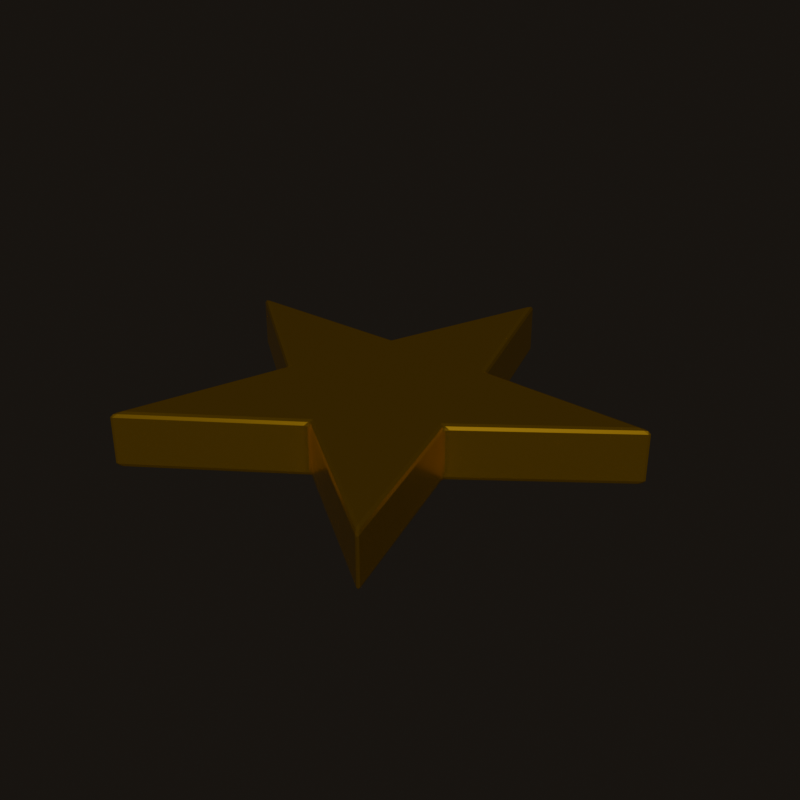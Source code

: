 # Source: object.blend  (saved by Blender 5.2.45; exported with 4.5.12 LTS)
import bpy
from mathutils import Matrix  # noqa: F401  (used for matrix-valued properties, if any)

bpy.ops.wm.read_factory_settings(use_empty=True)
scene = bpy.context.scene
scene.name = 'Scene'

# ---- collections
col_collection = bpy.data.collections.new('Collection'); scene.collection.children.link(col_collection)

# ---- materials (node trees are filled in below, after node groups)
mat_material_star_body = bpy.data.materials.new('Material_star_body')

# ---- material node trees
mat_material_star_body.use_nodes = True; mat_material_star_body.node_tree.nodes.clear()
_N = mat_material_star_body.node_tree.nodes; _L = mat_material_star_body.node_tree.links
n0 = _N.new('ShaderNodeBsdfPrincipled'); n0.name = 'Principled BSDF'; n0.location = (-200, 100)
n0.inputs[0].default_value = (1.0, 0.5705, 0.03968, 1.0)
n0.inputs[1].default_value = 0.95
n0.inputs[2].default_value = 0.2
n0.inputs[10].default_value = 0.005
n1 = _N.new('ShaderNodeOutputMaterial'); n1.name = 'Material Output'; n1.location = (200, 100)
_L.new(n0.outputs[0], n1.inputs[0])
n1.is_active_output = True

# ---- world
world_world = bpy.data.worlds.new('World'); scene.world = world_world
world_world.use_nodes = True; world_world.node_tree.nodes.clear()
_N = world_world.node_tree.nodes; _L = world_world.node_tree.links
n0 = _N.new('ShaderNodeOutputWorld'); n0.name = 'World Output'; n0.location = (200, 100)
n1 = _N.new('ShaderNodeBackground'); n1.name = 'Background'; n1.location = (-200, 100)
n1.inputs[0].default_value = (0.055, 0.045, 0.035, 1.0)
n1.inputs[1].default_value = 0.25
_L.new(n1.outputs[0], n0.inputs[0])
n0.is_active_output = True
world_world.color = (0.055, 0.045, 0.035)
world_world.sun_shadow_jitter_overblur = 0.0

# ---- meshes
me_star_body = bpy.data.meshes.new('star_body')
me_star_body.from_pydata([(-2.064, 3.064, -0.84), (-2.002, 2.755, -1.0), (-2.277, 2.909, -0.84), (-2.065, 2.92, -0.9531), (-2.117, 2.913, -0.9324), (-2.14, 2.865, -0.9531), (-2.148, 2.956, -0.84), (-8.432, 2.684, -0.84), (-8.399, 2.784, -0.84), (-8.096, 2.63, -1.0), (-8.475, 2.754, -0.84), (-8.385, 2.724, -0.9324), (-8.248, 2.74, -0.9531), (-8.284, 2.631, -0.9531), (-3.47, -1.266, -0.84), (-3.551, -1.016, -0.84), (-3.238, -1.052, -1.0), (-3.475, -1.129, -0.84), (-3.424, -1.113, -0.9324), (-3.415, -1.06, -0.9531), (-3.386, -1.149, -0.9531), (-5.159, -7.19, -0.84), (-5.244, -7.128, -0.84), (-5.004, -6.887, -1.0), (-5.238, -7.209, -0.84), (-5.182, -7.133, -0.9324), (-5.156, -6.998, -0.9531), (-5.062, -7.065, -0.9531), (0.1313, -3.691, -0.84), (-0.1313, -3.691, -0.84), (0.0, -3.405, -1.0), (-7.451e-09, -3.654, -0.84), (2.649e-08, -3.6, -0.9324), (-0.04674, -3.575, -0.9531), (0.04674, -3.575, -0.9531), (5.244, -7.128, -0.84), (5.159, -7.19, -0.84), (5.004, -6.887, -1.0), (5.238, -7.209, -0.84), (5.182, -7.133, -0.9324), (5.062, -7.065, -0.9531), (5.156, -6.998, -0.9531), (3.551, -1.016, -0.84), (3.47, -1.266, -0.84), (3.238, -1.052, -1.0), (3.475, -1.129, -0.84), (3.424, -1.113, -0.9324), (3.386, -1.149, -0.9531), (3.415, -1.06, -0.9531), (8.399, 2.784, -0.84), (8.432, 2.684, -0.84), (8.096, 2.63, -1.0), (8.475, 2.754, -0.84), (8.385, 2.724, -0.9324), (8.284, 2.631, -0.9531), (8.248, 2.74, -0.9531), (2.064, 3.064, -0.84), (2.277, 2.909, -0.84), (2.002, 2.755, -1.0), (2.148, 2.956, -0.84), (2.117, 2.913, -0.9324), (2.14, 2.865, -0.9531), (2.065, 2.92, -0.9531), (-0.05255, 8.849, -0.84), (0.05255, 8.849, -0.84), (0.0, 8.513, -1.0), (3.353e-08, 8.911, -0.84), (7.745e-08, 8.817, -0.9324), (0.05757, 8.692, -0.9531), (-0.05757, 8.692, -0.9531), (-2.064, 3.064, 0.84), (-2.277, 2.909, 0.84), (-2.002, 2.755, 1.0), (-2.148, 2.956, 0.84), (-2.117, 2.913, 0.9324), (-2.14, 2.865, 0.9531), (-2.065, 2.92, 0.9531), (-8.399, 2.784, 0.84), (-8.432, 2.684, 0.84), (-8.096, 2.63, 1.0), (-8.475, 2.754, 0.84), (-8.385, 2.724, 0.9324), (-8.284, 2.631, 0.9531), (-8.248, 2.74, 0.9531), (-3.551, -1.016, 0.84), (-3.47, -1.266, 0.84), (-3.238, -1.052, 1.0), (-3.475, -1.129, 0.84), (-3.424, -1.113, 0.9324), (-3.386, -1.149, 0.9531), (-3.415, -1.06, 0.9531), (-5.244, -7.128, 0.84), (-5.159, -7.19, 0.84), (-5.004, -6.887, 1.0), (-5.238, -7.209, 0.84), (-5.182, -7.133, 0.9324), (-5.062, -7.065, 0.9531), (-5.156, -6.998, 0.9531), (-0.1313, -3.691, 0.84), (0.1313, -3.691, 0.84), (0.0, -3.405, 1.0), (7.451e-09, -3.654, 0.84), (-6.679e-09, -3.6, 0.9324), (0.04674, -3.575, 0.9531), (-0.04674, -3.575, 0.9531), (5.159, -7.19, 0.84), (5.244, -7.128, 0.84), (5.004, -6.887, 1.0), (5.238, -7.209, 0.84), (5.182, -7.133, 0.9324), (5.156, -6.998, 0.9531), (5.062, -7.065, 0.9531), (3.47, -1.266, 0.84), (3.551, -1.016, 0.84), (3.238, -1.052, 1.0), (3.475, -1.129, 0.84), (3.424, -1.113, 0.9324), (3.415, -1.06, 0.9531), (3.386, -1.149, 0.9531), (8.432, 2.684, 0.84), (8.399, 2.784, 0.84), (8.096, 2.63, 1.0), (8.475, 2.754, 0.84), (8.385, 2.724, 0.9324), (8.248, 2.74, 0.9531), (8.284, 2.631, 0.9531), (2.277, 2.909, 0.84), (2.064, 3.064, 0.84), (2.002, 2.755, 1.0), (2.148, 2.956, 0.84), (2.117, 2.913, 0.9324), (2.065, 2.92, 0.9531), (2.14, 2.865, 0.9531), (-0.05255, 8.849, 0.84), (0.0, 8.513, 1.0), (0.05255, 8.849, 0.84), (-0.05757, 8.692, 0.9531), (-7.745e-08, 8.817, 0.9324), (0.05757, 8.692, 0.9531), (-3.353e-08, 8.911, 0.84)], [], [(0, 3, 4, 6), (1, 5, 4, 3), (2, 6, 4, 5), (7, 10, 11, 13), (8, 12, 11, 10), (9, 13, 11, 12), (14, 17, 18, 20), (15, 19, 18, 17), (16, 20, 18, 19), (21, 24, 25, 27), (22, 26, 25, 24), (23, 27, 25, 26), (28, 31, 32, 34), (29, 33, 32, 31), (30, 34, 32, 33), (35, 38, 39, 41), (36, 40, 39, 38), (37, 41, 39, 40), (42, 45, 46, 48), (43, 47, 46, 45), (44, 48, 46, 47), (49, 52, 53, 55), (50, 54, 53, 52), (51, 55, 53, 54), (56, 59, 60, 62), (57, 61, 60, 59), (58, 62, 60, 61), (63, 66, 67, 69), (64, 68, 67, 66), (65, 69, 67, 68), (70, 73, 74, 76), (71, 75, 74, 73), (72, 76, 74, 75), (77, 80, 81, 83), (78, 82, 81, 80), (79, 83, 81, 82), (84, 87, 88, 90), (85, 89, 88, 87), (86, 90, 88, 89), (91, 94, 95, 97), (92, 96, 95, 94), (93, 97, 95, 96), (98, 101, 102, 104), (99, 103, 102, 101), (100, 104, 102, 103), (105, 108, 109, 111), (106, 110, 109, 108), (107, 111, 109, 110), (112, 115, 116, 118), (113, 117, 116, 115), (114, 118, 116, 117), (119, 122, 123, 125), (120, 124, 123, 122), (121, 125, 123, 124), (126, 129, 130, 132), (127, 131, 130, 129), (128, 132, 130, 131), (133, 136, 137, 139), (134, 138, 137, 136), (135, 139, 137, 138), (0, 63, 69, 3), (3, 69, 65, 1), (58, 65, 68, 62), (62, 68, 64, 56), (51, 58, 61, 55), (55, 61, 57, 49), (44, 51, 54, 48), (48, 54, 50, 42), (37, 44, 47, 41), (41, 47, 43, 35), (30, 37, 40, 34), (34, 40, 36, 28), (23, 30, 33, 27), (27, 33, 29, 21), (16, 23, 26, 20), (20, 26, 22, 14), (9, 16, 19, 13), (13, 19, 15, 7), (1, 9, 12, 5), (5, 12, 8, 2), (72, 134, 136, 76), (76, 136, 133, 70), (71, 77, 83, 75), (75, 83, 79, 72), (78, 84, 90, 82), (82, 90, 86, 79), (85, 91, 97, 89), (89, 97, 93, 86), (92, 98, 104, 96), (96, 104, 100, 93), (99, 105, 111, 103), (103, 111, 107, 100), (106, 112, 118, 110), (110, 118, 114, 107), (113, 119, 125, 117), (117, 125, 121, 114), (120, 126, 132, 124), (124, 132, 128, 121), (127, 135, 138, 131), (131, 138, 134, 128), (2, 71, 73, 6), (6, 73, 70, 0), (7, 78, 80, 10), (10, 80, 77, 8), (14, 85, 87, 17), (17, 87, 84, 15), (21, 92, 94, 24), (24, 94, 91, 22), (28, 99, 101, 31), (31, 101, 98, 29), (35, 106, 108, 38), (38, 108, 105, 36), (42, 113, 115, 45), (45, 115, 112, 43), (49, 120, 122, 52), (52, 122, 119, 50), (56, 127, 129, 59), (59, 129, 126, 57), (63, 133, 139, 66), (66, 139, 135, 64), (63, 0, 70, 133), (65, 58, 51, 44, 37, 30, 23, 16, 9, 1), (2, 8, 77, 71), (7, 15, 84, 78), (14, 22, 91, 85), (21, 29, 98, 92), (28, 36, 105, 99), (35, 43, 112, 106), (42, 50, 119, 113), (49, 57, 126, 120), (56, 64, 135, 127), (72, 79, 86, 93, 100, 107, 114, 121, 128, 134)])
me_star_body.materials.append(mat_material_star_body)
me_star_body.update()

# ---- objects
ob_star_body = bpy.data.objects.new('star_body', me_star_body)

# ---- transforms, parenting, visibility, modifiers, constraints
ob_star_body.location = (0.0, 0.0, 1.0)

# ---- collection membership
col_collection.objects.link(ob_star_body)

# ---- scene / render settings (as saved in the file)
scene.frame_start = 1; scene.frame_end = 250; scene.frame_set(1)
scene.render.engine = 'CYCLES'
scene.render.resolution_x = 768
scene.render.resolution_y = 768
scene.render.bake_bias = 0.0
scene.render.bake_samples = 0
scene.render.compositor_device = 'GPU'
scene.cycles.samples = 24
scene.cycles.seed = 20260919
scene.eevee.use_volume_custom_range = False
scene.eevee.fast_gi_thickness_near = 0.1
scene.eevee.fast_gi_thickness_far = 0.0
scene.eevee.ray_tracing_options.screen_trace_thickness = 0.1
scene.unit_settings.scale_length = 0.001
bpy.context.view_layer.update()

# ---- added for rendering (the .blend has no active camera and no usable light): camera, sun
cam_auto = bpy.data.cameras.new('AutoCamera')
cam_auto.lens = 50.0
cam_auto.sensor_width = 36.0
cam_auto.clip_end = 1000.0
ob_auto_camera = bpy.data.objects.new('AutoCamera', cam_auto)
scene.collection.objects.link(ob_auto_camera)
ob_auto_camera.location = (21.7215, -25.2148, 18.3772)
ob_auto_camera.rotation_euler = (1.09748, -7.21219e-08, 0.694738)
scene.camera = ob_auto_camera
light_auto_sun = bpy.data.lights.new('AutoSun', 'SUN')
light_auto_sun.energy = 3.0
light_auto_sun.angle = 0.0523599
ob_auto_sun = bpy.data.objects.new('AutoSun', light_auto_sun)
scene.collection.objects.link(ob_auto_sun)
ob_auto_sun.rotation_euler = (0.872665, 0.174533, 0.523599)
bpy.context.view_layer.update()
